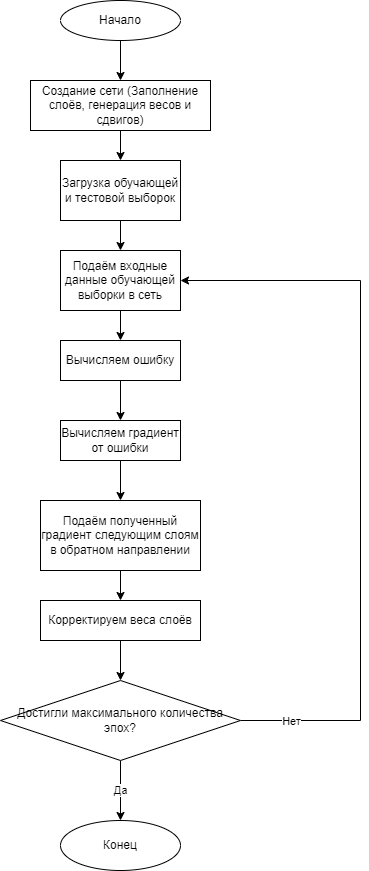

The diagram above was exported from draw.io. Its source (the exported page's mxGraphModel, read from the mxfile embedded in the PNG):
<mxGraphModel dx="1434" dy="764" grid="1" gridSize="10" guides="1" tooltips="1" connect="1" arrows="1" fold="1" page="1" pageScale="1" pageWidth="827" pageHeight="1169" math="0" shadow="0">
  <root>
    <mxCell id="0" />
    <mxCell id="1" parent="0" />
    <mxCell id="wl-hOouUavtUKwFOnq6h-3" value="" style="edgeStyle=orthogonalEdgeStyle;rounded=0;orthogonalLoop=1;jettySize=auto;html=1;" edge="1" parent="1" source="wl-hOouUavtUKwFOnq6h-1" target="wl-hOouUavtUKwFOnq6h-2">
      <mxGeometry relative="1" as="geometry" />
    </mxCell>
    <mxCell id="wl-hOouUavtUKwFOnq6h-1" value="Начало" style="ellipse;whiteSpace=wrap;html=1;" vertex="1" parent="1">
      <mxGeometry x="340" y="20" width="120" height="40" as="geometry" />
    </mxCell>
    <mxCell id="wl-hOouUavtUKwFOnq6h-5" value="" style="edgeStyle=orthogonalEdgeStyle;rounded=0;orthogonalLoop=1;jettySize=auto;html=1;" edge="1" parent="1" source="wl-hOouUavtUKwFOnq6h-2" target="wl-hOouUavtUKwFOnq6h-4">
      <mxGeometry relative="1" as="geometry" />
    </mxCell>
    <mxCell id="wl-hOouUavtUKwFOnq6h-2" value="Создание сети (Заполнение слоёв, генерация весов и сдвигов)" style="rounded=0;whiteSpace=wrap;html=1;" vertex="1" parent="1">
      <mxGeometry x="310" y="100" width="180" height="50" as="geometry" />
    </mxCell>
    <mxCell id="wl-hOouUavtUKwFOnq6h-7" value="" style="edgeStyle=orthogonalEdgeStyle;rounded=0;orthogonalLoop=1;jettySize=auto;html=1;" edge="1" parent="1" source="wl-hOouUavtUKwFOnq6h-4" target="wl-hOouUavtUKwFOnq6h-6">
      <mxGeometry relative="1" as="geometry" />
    </mxCell>
    <mxCell id="wl-hOouUavtUKwFOnq6h-4" value="Загрузка обучающей и тестовой выборок" style="rounded=0;whiteSpace=wrap;html=1;" vertex="1" parent="1">
      <mxGeometry x="340" y="180" width="120" height="60" as="geometry" />
    </mxCell>
    <mxCell id="wl-hOouUavtUKwFOnq6h-9" value="" style="edgeStyle=orthogonalEdgeStyle;rounded=0;orthogonalLoop=1;jettySize=auto;html=1;" edge="1" parent="1" source="wl-hOouUavtUKwFOnq6h-6" target="wl-hOouUavtUKwFOnq6h-8">
      <mxGeometry relative="1" as="geometry" />
    </mxCell>
    <mxCell id="wl-hOouUavtUKwFOnq6h-6" value="Подаём входные данные обучающей выборки в сеть" style="rounded=0;whiteSpace=wrap;html=1;" vertex="1" parent="1">
      <mxGeometry x="340" y="270" width="120" height="60" as="geometry" />
    </mxCell>
    <mxCell id="wl-hOouUavtUKwFOnq6h-11" value="" style="edgeStyle=orthogonalEdgeStyle;rounded=0;orthogonalLoop=1;jettySize=auto;html=1;" edge="1" parent="1" source="wl-hOouUavtUKwFOnq6h-8" target="wl-hOouUavtUKwFOnq6h-10">
      <mxGeometry relative="1" as="geometry" />
    </mxCell>
    <mxCell id="wl-hOouUavtUKwFOnq6h-8" value="Вычисляем ошибку" style="rounded=0;whiteSpace=wrap;html=1;" vertex="1" parent="1">
      <mxGeometry x="340" y="360" width="120" height="40" as="geometry" />
    </mxCell>
    <mxCell id="wl-hOouUavtUKwFOnq6h-13" value="" style="edgeStyle=orthogonalEdgeStyle;rounded=0;orthogonalLoop=1;jettySize=auto;html=1;" edge="1" parent="1" source="wl-hOouUavtUKwFOnq6h-10" target="wl-hOouUavtUKwFOnq6h-12">
      <mxGeometry relative="1" as="geometry" />
    </mxCell>
    <mxCell id="wl-hOouUavtUKwFOnq6h-10" value="Вычисляем градиент от ошибки" style="rounded=0;whiteSpace=wrap;html=1;" vertex="1" parent="1">
      <mxGeometry x="340" y="440" width="120" height="40" as="geometry" />
    </mxCell>
    <mxCell id="wl-hOouUavtUKwFOnq6h-15" value="" style="edgeStyle=orthogonalEdgeStyle;rounded=0;orthogonalLoop=1;jettySize=auto;html=1;" edge="1" parent="1" source="wl-hOouUavtUKwFOnq6h-12" target="wl-hOouUavtUKwFOnq6h-14">
      <mxGeometry relative="1" as="geometry" />
    </mxCell>
    <mxCell id="wl-hOouUavtUKwFOnq6h-12" value="Подаём полученный градиент следующим слоям в обратном направлении" style="rounded=0;whiteSpace=wrap;html=1;" vertex="1" parent="1">
      <mxGeometry x="320" y="520" width="160" height="70" as="geometry" />
    </mxCell>
    <mxCell id="wl-hOouUavtUKwFOnq6h-17" value="" style="edgeStyle=orthogonalEdgeStyle;rounded=0;orthogonalLoop=1;jettySize=auto;html=1;" edge="1" parent="1" source="wl-hOouUavtUKwFOnq6h-14" target="wl-hOouUavtUKwFOnq6h-16">
      <mxGeometry relative="1" as="geometry" />
    </mxCell>
    <mxCell id="wl-hOouUavtUKwFOnq6h-14" value="Корректируем веса слоёв" style="rounded=0;whiteSpace=wrap;html=1;" vertex="1" parent="1">
      <mxGeometry x="320" y="620" width="160" height="40" as="geometry" />
    </mxCell>
    <mxCell id="wl-hOouUavtUKwFOnq6h-19" style="edgeStyle=orthogonalEdgeStyle;rounded=0;orthogonalLoop=1;jettySize=auto;html=1;entryX=1;entryY=0.5;entryDx=0;entryDy=0;" edge="1" parent="1" source="wl-hOouUavtUKwFOnq6h-16" target="wl-hOouUavtUKwFOnq6h-6">
      <mxGeometry relative="1" as="geometry">
        <mxPoint x="710" y="320" as="targetPoint" />
        <Array as="points">
          <mxPoint x="640" y="740" />
          <mxPoint x="640" y="300" />
        </Array>
      </mxGeometry>
    </mxCell>
    <mxCell id="wl-hOouUavtUKwFOnq6h-20" value="Нет" style="edgeLabel;html=1;align=center;verticalAlign=middle;resizable=0;points=[];" vertex="1" connectable="0" parent="wl-hOouUavtUKwFOnq6h-19">
      <mxGeometry x="-0.8649" relative="1" as="geometry">
        <mxPoint as="offset" />
      </mxGeometry>
    </mxCell>
    <mxCell id="wl-hOouUavtUKwFOnq6h-22" value="Да" style="edgeStyle=orthogonalEdgeStyle;rounded=0;orthogonalLoop=1;jettySize=auto;html=1;" edge="1" parent="1" source="wl-hOouUavtUKwFOnq6h-16" target="wl-hOouUavtUKwFOnq6h-21">
      <mxGeometry relative="1" as="geometry" />
    </mxCell>
    <mxCell id="wl-hOouUavtUKwFOnq6h-16" value="Достигли максимального количества эпох?" style="rhombus;whiteSpace=wrap;html=1;" vertex="1" parent="1">
      <mxGeometry x="280" y="700" width="240" height="80" as="geometry" />
    </mxCell>
    <mxCell id="wl-hOouUavtUKwFOnq6h-21" value="Конец" style="ellipse;whiteSpace=wrap;html=1;" vertex="1" parent="1">
      <mxGeometry x="340" y="840" width="120" height="50" as="geometry" />
    </mxCell>
  </root>
</mxGraphModel>